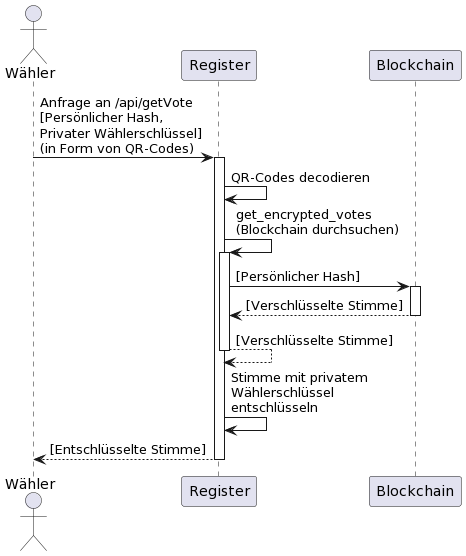

The diagram above was rendered by PlantUML. Its source (embedded in the PNG):
@startuml
actor Wähler as w
participant Register as reg
participant Blockchain as bc

w -> reg: Anfrage an /api/getVote\n[Persönlicher Hash,\nPrivater Wählerschlüssel]\n(in Form von QR-Codes)
activate reg
reg -> reg: QR-Codes decodieren
reg -> reg: get_encrypted_votes\n(Blockchain durchsuchen)
activate reg
reg -> bc: [Persönlicher Hash]
activate bc
return [Verschlüsselte Stimme]
return [Verschlüsselte Stimme]
reg -> reg: Stimme mit privatem\nWählerschlüssel\nentschlüsseln
return [Entschlüsselte Stimme]
@enduml